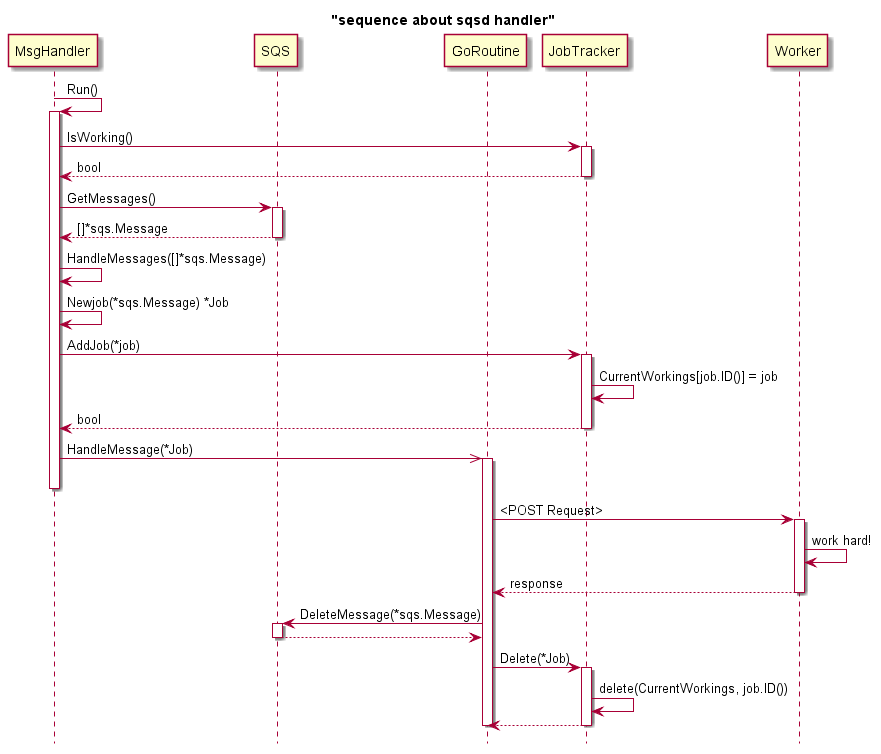

The diagram above was rendered by PlantUML. Its source (embedded in the PNG):
@startuml

title "sequence about sqsd handler"
hide footbox

participant MsgHandler
participant SQS
participant GoRoutine
participant JobTracker
participant Worker

MsgHandler -> MsgHandler : Run()
activate MsgHandler

MsgHandler -> JobTracker : IsWorking()
activate JobTracker
MsgHandler <-- JobTracker : bool
deactivate JobTracker

MsgHandler -> SQS : GetMessages()
activate SQS
MsgHandler <-- SQS : []*sqs.Message
deactivate SQS

MsgHandler -> MsgHandler : HandleMessages([]*sqs.Message)
MsgHandler -> MsgHandler : Newjob(*sqs.Message) *Job
MsgHandler -> JobTracker : AddJob(*job)
activate JobTracker

JobTracker -> JobTracker : CurrentWorkings[job.ID()] = job
MsgHandler <-- JobTracker : bool
deactivate JobTracker

MsgHandler ->> GoRoutine : HandleMessage(*Job)
activate GoRoutine
deactivate MsgHandler

GoRoutine -> Worker : <POST Request>
activate Worker
Worker -> Worker : work hard!
GoRoutine <-- Worker : response
deactivate Worker
GoRoutine -> SQS : DeleteMessage(*sqs.Message)
activate SQS
GoRoutine <-- SQS
deactivate SQS
GoRoutine -> JobTracker : Delete(*Job)
activate JobTracker
JobTracker -> JobTracker : delete(CurrentWorkings, job.ID())
GoRoutine <-- JobTracker
deactivate JobTracker
deactivate GoRoutine

@enduml